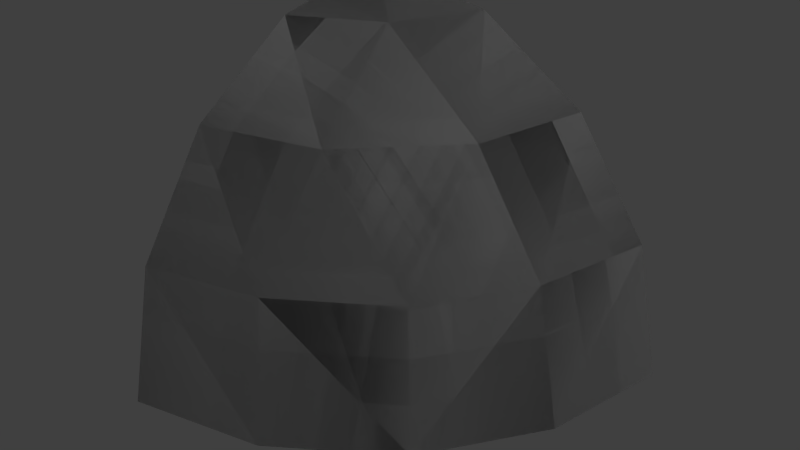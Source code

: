 # Source: Heavy_Corner_Round.blend  (saved by Blender 2.79.0; exported with 4.5.12 LTS)
import bpy
from mathutils import Matrix  # noqa: F401  (used for matrix-valued properties, if any)

bpy.ops.wm.read_factory_settings(use_empty=True)
scene = bpy.context.scene
scene.name = 'Scene'

# ---- collections
col_collection_1 = bpy.data.collections.new('Collection 1'); scene.collection.children.link(col_collection_1)

# ---- materials (node trees are filled in below, after node groups)
mat_rc_tetra_round_001 = bpy.data.materials.new('RC_Tetra_Round.001')
mat_rc_tetra_round_001.alpha_threshold = 0.0
mat_rc_tetra_round_001.use_transparent_shadow = False
mat_rc_tetra_round_001.roughness = 0.5
mat_rc_tetra_round = bpy.data.materials.new('RC_Tetra_Round')
mat_rc_tetra_round.alpha_threshold = 0.0
mat_rc_tetra_round.use_transparent_shadow = False
mat_rc_tetra_round.roughness = 0.5

# ---- material node trees

# ---- world
world_world = bpy.data.worlds.new('World'); scene.world = world_world
world_world.color = (0.05088, 0.05088, 0.05088)
world_world.use_sun_shadow = False
world_world.sun_shadow_jitter_overblur = 0.0
world_world.cycles.sampling_method = 'MANUAL'

# ---- lights
light_lamp = bpy.data.lights.new('Lamp', 'POINT')
light_lamp.transmission_factor = 0.0
light_lamp.cutoff_distance = 30.0
light_lamp.energy = 100.0
light_lamp.shadow_buffer_clip_start = 1.001
light_lamp.shadow_soft_size = 0.1
light_lamp.shadow_maximum_resolution = 0.006
light_lamp.use_absolute_resolution = True

# ---- meshes
me_rc_tetra_round_001 = bpy.data.meshes.new('RC_Tetra_Round.001')
me_rc_tetra_round_001.from_pydata([(0.4253, -0.5, -0.1173), (0.5014, -0.5, -0.5), (0.4253, -0.1173, -0.5), (0.3366, -0.1173, -0.1467), (0.2086, -0.5, 0.2071), (0.2086, 0.2071, -0.5), (0.1467, -0.1173, 0.146), (-0.1625, -0.1173, 0.3466), (0.1269, 0.2071, -0.1523), (-0.1475, 0.2071, 0.1221), (-0.5, 0.2071, 0.2064), (-0.1159, 0.4239, -0.5), (-0.2427, 0.4239, -0.2434), (-0.5, 0.4239, -0.118), (-0.5, 0.5, -0.5), (-0.5, -0.1173, 0.4232), (-0.1159, -0.5, 0.4239), (-0.5, -0.5, 0.4993), (0.5014, -0.5, -0.5), (-0.5, -0.5, -0.5), (0.4253, -0.1173, -0.5), (0.2086, 0.2071, -0.5), (-0.1159, 0.4239, -0.5), (-0.5, 0.5, -0.5), (-0.5, 0.4239, -0.118), (-0.5, 0.5, -0.5), (-0.5, -0.5, -0.5), (-0.5, 0.2071, 0.2064), (-0.5, -0.1173, 0.4232), (-0.5, -0.5, 0.4993), (-0.5, -0.5, 0.4993), (-0.5, -0.5, -0.5), (0.5014, -0.5, -0.5), (0.4253, -0.5, -0.1173), (0.2086, -0.5, 0.2071), (-0.1159, -0.5, 0.4239)], [], [(0, 1, 2), (0, 2, 3), (4, 0, 3), (3, 2, 5), (4, 3, 6), (4, 6, 7), (6, 3, 8), (3, 5, 8), (6, 8, 9), (7, 6, 9), (7, 9, 10), (8, 5, 11), (9, 8, 12), (8, 11, 12), (9, 12, 13), (10, 9, 13), (12, 11, 14), (13, 12, 14), (15, 7, 10), (16, 7, 15), (16, 4, 7), (17, 16, 15), (18, 19, 20), (19, 21, 20), (19, 22, 21), (19, 23, 22), (24, 25, 26), (27, 24, 26), (28, 27, 26), (29, 28, 26), (30, 31, 32), (32, 33, 30), (33, 34, 30), (34, 35, 30)])
me_rc_tetra_round_001.polygons.foreach_set('use_smooth', [True] * 34)
_k = set([(0, 1), (0, 4), (1, 2), (2, 5), (4, 16), (5, 11), (10, 13), (10, 15), (11, 14), (13, 14), (15, 17), (16, 17), (18, 19), (18, 20), (19, 23), (20, 21), (21, 22), (22, 23), (24, 25), (24, 27), (25, 26), (26, 29), (27, 28), (28, 29), (30, 31), (30, 35), (31, 32), (32, 33), (33, 34), (34, 35)])
me_rc_tetra_round_001.attributes.new('sharp_edge', 'BOOLEAN', 'EDGE').data.foreach_set('value', [ (min(e.vertices), max(e.vertices)) in _k for e in me_rc_tetra_round_001.edges])
_uv = me_rc_tetra_round_001.uv_layers.new(name='UVMap')
_uv.uv.foreach_set('vector', [0.4161, 0.7806, 0.4511, 0.8152, 0.4065, 0.8575, 0.4161, 0.7806, 0.4065, 0.8575, 0.3675, 0.818, 0.3555, 0.7377, 0.4161, 0.7806, 0.3675, 0.818, 0.3675, 0.818, 0.4065, 0.8575, 0.3561, 0.8928, 0.3555, 0.7377, 0.3675, 0.818, 0.3264, 0.7882, 0.3555, 0.7377, 0.3264, 0.7882, 0.2774, 0.7665, 0.3264, 0.7882, 0.3675, 0.818, 0.3225, 0.8511, 0.3675, 0.818, 0.3561, 0.8928, 0.3225, 0.8511, 0.3264, 0.7882, 0.3225, 0.8511, 0.2747, 0.8236, 0.2774, 0.7665, 0.3264, 0.7882, 0.2747, 0.8236, 0.2774, 0.7665, 0.2747, 0.8236, 0.221, 0.8152, 0.3225, 0.8511, 0.3561, 0.8928, 0.3003, 0.9192, 0.2747, 0.8236, 0.3225, 0.8511, 0.2693, 0.8874, 0.3225, 0.8511, 0.3003, 0.9192, 0.2693, 0.8874, 0.2747, 0.8236, 0.2693, 0.8874, 0.2262, 0.8766, 0.221, 0.8152, 0.2747, 0.8236, 0.2262, 0.8766, 0.2693, 0.8874, 0.3003, 0.9192, 0.2404, 0.9373, 0.2262, 0.8766, 0.2693, 0.8874, 0.2404, 0.9373, 0.2263, 0.7538, 0.2774, 0.7665, 0.221, 0.8152, 0.2881, 0.7069, 0.2774, 0.7665, 0.2263, 0.7538, 0.2881, 0.7069, 0.3555, 0.7377, 0.2774, 0.7665, 0.2405, 0.694, 0.2881, 0.7069, 0.2263, 0.7538, 0.9862, 0.6347, 0.9862, 0.7923, 0.9257, 0.6467, 0.9862, 0.7923, 0.8747, 0.6808, 0.9257, 0.6467, 0.9862, 0.7923, 0.8405, 0.7319, 0.8747, 0.6808, 0.9862, 0.7923, 0.8285, 0.7923, 0.8405, 0.7319, 0.9257, 0.6467, 0.9862, 0.6347, 0.9862, 0.7923, 0.8747, 0.6808, 0.9257, 0.6467, 0.9862, 0.7923, 0.8405, 0.7319, 0.8747, 0.6808, 0.9862, 0.7923, 0.8285, 0.7923, 0.8405, 0.7319, 0.9862, 0.7923, 0.9862, 0.6347, 0.9862, 0.7923, 0.8285, 0.7923, 0.8285, 0.7923, 0.8375, 0.7439, 0.9862, 0.6347, 0.8375, 0.7439, 0.8761, 0.6822, 0.9862, 0.6347, 0.8761, 0.6822, 0.9375, 0.6423, 0.9862, 0.6347])
me_rc_tetra_round_001.materials.append(mat_rc_tetra_round_001)
me_rc_tetra_round_001.use_remesh_preserve_volume = False
me_rc_tetra_round_001.use_remesh_preserve_attributes = False
me_rc_tetra_round_001.use_mirror_vertex_groups = False
me_rc_tetra_round_001.update()
me_rc_tetra_round_001.normals_split_custom_set([tuple(v) for v in zip(*[iter([0.9274, 0.2193, 0.3031, 0.9685, 0.1927, 0.1579, 0.8984, 0.3868, 0.208, 0.9274, 0.2193, 0.3031, 0.8984, 0.3868, 0.208, 0.8529, 0.3834, 0.3543, 0.7945, 0.2186, 0.5665, 0.9274, 0.2193, 0.3031, 0.8529, 0.3834, 0.3543, 0.8529, 0.3834, 0.3543, 0.8984, 0.3868, 0.208, 0.7135, 0.6795, 0.1708, 0.7945, 0.2186, 0.5665, 0.8529, 0.3834, 0.3543, 0.6499, 0.3838, 0.6559, 0.7945, 0.2186, 0.5665, 0.6499, 0.3838, 0.6559, 0.3481, 0.3852, 0.8547, 0.6499, 0.3838, 0.6559, 0.8529, 0.3834, 0.3543, 0.6285, 0.6934, 0.3525, 0.8529, 0.3834, 0.3543, 0.7135, 0.6795, 0.1708, 0.6285, 0.6934, 0.3525, 0.6499, 0.3838, 0.6559, 0.6285, 0.6934, 0.3525, 0.3557, 0.6944, 0.6256, 0.3481, 0.3852, 0.8547, 0.6499, 0.3838, 0.6559, 0.3557, 0.6944, 0.6256, 0.3481, 0.3852, 0.8547, 0.3557, 0.6944, 0.6256, 0.1669, 0.6853, 0.7089, 0.6285, 0.6934, 0.3525, 0.7135, 0.6795, 0.1708, 0.4082, 0.8994, 0.1563, 0.3557, 0.6944, 0.6256, 0.6285, 0.6934, 0.3525, 0.2864, 0.9139, 0.2877, 0.6285, 0.6934, 0.3525, 0.4082, 0.8994, 0.1563, 0.2864, 0.9139, 0.2877, 0.3557, 0.6944, 0.6256, 0.2864, 0.9139, 0.2877, 0.1558, 0.8987, 0.4101, 0.1669, 0.6853, 0.7089, 0.3557, 0.6944, 0.6256, 0.1558, 0.8987, 0.4101, 0.2864, 0.9139, 0.2877, 0.4082, 0.8994, 0.1563, 0.1445, 0.9788, 0.1452, 0.1558, 0.8987, 0.4101, 0.2864, 0.9139, 0.2877, 0.1445, 0.9788, 0.1452, 0.191, 0.3833, 0.9037, 0.3481, 0.3852, 0.8547, 0.1669, 0.6853, 0.7089, 0.3009, 0.2125, 0.9297, 0.3481, 0.3852, 0.8547, 0.191, 0.3833, 0.9037, 0.3009, 0.2125, 0.9297, 0.7945, 0.2186, 0.5665, 0.3481, 0.3852, 0.8547, 0.1535, 0.1928, 0.9692, 0.3009, 0.2125, 0.9297, 0.191, 0.3833, 0.9037, 0.0, 0.0, -1.0, 9.719e-09, 0.0, -1.0, 0.0, 0.0, -1.0, 9.719e-09, 0.0, -1.0, 1.944e-08, 0.0, -1.0, 0.0, 0.0, -1.0, 9.719e-09, 0.0, -1.0, 1.948e-08, 0.0, -1.0, 1.944e-08, 0.0, -1.0, 9.719e-09, 0.0, -1.0, 0.0, 0.0, -1.0, 1.948e-08, 0.0, -1.0, -1.0, 0.0, 0.0, -1.0, 0.0, 0.0, -1.0, 0.0, 0.0, -1.0, 0.0, 0.0, -1.0, 0.0, 0.0, -1.0, 0.0, 0.0, -1.0, 0.0, 0.0, -1.0, 0.0, 0.0, -1.0, 0.0, 0.0, -1.0, 0.0, 0.0, -1.0, 0.0, 0.0, -1.0, 0.0, 0.0, 5.925e-08, -1.0, -1.136e-07, 0.0, -1.0, 0.0, -8.325e-08, -1.0, -8.331e-08, -8.325e-08, -1.0, -8.331e-08, -4.044e-08, -1.0, 3.893e-08, 5.925e-08, -1.0, -1.136e-07, -4.044e-08, -1.0, 3.893e-08, 7.946e-07, -1.0, 1.183e-06, 5.925e-08, -1.0, -1.136e-07, 7.946e-07, -1.0, 1.183e-06, -2.675e-07, -1.0, -2.027e-06, 5.925e-08, -1.0, -1.136e-07])] * 3)])
me_rc_tetra_round = bpy.data.meshes.new('RC_Tetra_Round')
me_rc_tetra_round.from_pydata([(0.4253, -0.5, -0.1173), (0.5014, -0.5, -0.5), (0.4253, -0.1173, -0.5), (0.3366, -0.1173, -0.1467), (0.2086, -0.5, 0.2071), (0.2086, 0.2071, -0.5), (0.1467, -0.1173, 0.146), (-0.1625, -0.1173, 0.3466), (0.1269, 0.2071, -0.1523), (-0.1475, 0.2071, 0.1221), (-0.5, 0.2071, 0.2064), (-0.1159, 0.4239, -0.5), (-0.2427, 0.4239, -0.2434), (-0.5, 0.4239, -0.118), (-0.5, 0.5, -0.5), (-0.5, -0.1173, 0.4232), (-0.1159, -0.5, 0.4239), (-0.5, -0.5, 0.4993), (0.5014, -0.5, -0.5), (-0.5, -0.5, -0.5), (0.4253, -0.1173, -0.5), (0.2086, 0.2071, -0.5), (-0.1159, 0.4239, -0.5), (-0.5, 0.5, -0.5), (-0.5, 0.4239, -0.118), (-0.5, 0.5, -0.5), (-0.5, -0.5, -0.5), (-0.5, 0.2071, 0.2064), (-0.5, -0.1173, 0.4232), (-0.5, -0.5, 0.4993), (-0.5, -0.5, 0.4993), (-0.5, -0.5, -0.5), (0.5014, -0.5, -0.5), (0.4253, -0.5, -0.1173), (0.2086, -0.5, 0.2071), (-0.1159, -0.5, 0.4239)], [], [(0, 1, 2), (0, 2, 3), (4, 0, 3), (3, 2, 5), (4, 3, 6), (4, 6, 7), (6, 3, 8), (3, 5, 8), (6, 8, 9), (7, 6, 9), (7, 9, 10), (8, 5, 11), (9, 8, 12), (8, 11, 12), (9, 12, 13), (10, 9, 13), (12, 11, 14), (13, 12, 14), (15, 7, 10), (16, 7, 15), (16, 4, 7), (17, 16, 15), (18, 19, 20), (19, 21, 20), (19, 22, 21), (19, 23, 22), (24, 25, 26), (27, 24, 26), (28, 27, 26), (29, 28, 26), (30, 31, 32), (32, 33, 30), (33, 34, 30), (34, 35, 30)])
me_rc_tetra_round.polygons.foreach_set('use_smooth', [True] * 34)
_k = set([(0, 1), (0, 4), (1, 2), (2, 5), (4, 16), (5, 11), (10, 13), (10, 15), (11, 14), (13, 14), (15, 17), (16, 17), (18, 19), (18, 20), (19, 23), (20, 21), (21, 22), (22, 23), (24, 25), (24, 27), (25, 26), (26, 29), (27, 28), (28, 29), (30, 31), (30, 35), (31, 32), (32, 33), (33, 34), (34, 35)])
me_rc_tetra_round.attributes.new('sharp_edge', 'BOOLEAN', 'EDGE').data.foreach_set('value', [ (min(e.vertices), max(e.vertices)) in _k for e in me_rc_tetra_round.edges])
_uv = me_rc_tetra_round.uv_layers.new(name='UVMap')
_uv.uv.foreach_set('vector', [0.4161, 0.7806, 0.4511, 0.8152, 0.4065, 0.8575, 0.4161, 0.7806, 0.4065, 0.8575, 0.3675, 0.818, 0.3555, 0.7377, 0.4161, 0.7806, 0.3675, 0.818, 0.3675, 0.818, 0.4065, 0.8575, 0.3561, 0.8928, 0.3555, 0.7377, 0.3675, 0.818, 0.3264, 0.7882, 0.3555, 0.7377, 0.3264, 0.7882, 0.2774, 0.7665, 0.3264, 0.7882, 0.3675, 0.818, 0.3225, 0.8511, 0.3675, 0.818, 0.3561, 0.8928, 0.3225, 0.8511, 0.3264, 0.7882, 0.3225, 0.8511, 0.2747, 0.8236, 0.2774, 0.7665, 0.3264, 0.7882, 0.2747, 0.8236, 0.2774, 0.7665, 0.2747, 0.8236, 0.221, 0.8152, 0.3225, 0.8511, 0.3561, 0.8928, 0.3003, 0.9192, 0.2747, 0.8236, 0.3225, 0.8511, 0.2693, 0.8874, 0.3225, 0.8511, 0.3003, 0.9192, 0.2693, 0.8874, 0.2747, 0.8236, 0.2693, 0.8874, 0.2262, 0.8766, 0.221, 0.8152, 0.2747, 0.8236, 0.2262, 0.8766, 0.2693, 0.8874, 0.3003, 0.9192, 0.2404, 0.9373, 0.2262, 0.8766, 0.2693, 0.8874, 0.2404, 0.9373, 0.2263, 0.7538, 0.2774, 0.7665, 0.221, 0.8152, 0.2881, 0.7069, 0.2774, 0.7665, 0.2263, 0.7538, 0.2881, 0.7069, 0.3555, 0.7377, 0.2774, 0.7665, 0.2405, 0.694, 0.2881, 0.7069, 0.2263, 0.7538, 0.9862, 0.6347, 0.9862, 0.7923, 0.9257, 0.6467, 0.9862, 0.7923, 0.8747, 0.6808, 0.9257, 0.6467, 0.9862, 0.7923, 0.8405, 0.7319, 0.8747, 0.6808, 0.9862, 0.7923, 0.8285, 0.7923, 0.8405, 0.7319, 0.9257, 0.6467, 0.9862, 0.6347, 0.9862, 0.7923, 0.8747, 0.6808, 0.9257, 0.6467, 0.9862, 0.7923, 0.8405, 0.7319, 0.8747, 0.6808, 0.9862, 0.7923, 0.8285, 0.7923, 0.8405, 0.7319, 0.9862, 0.7923, 0.9862, 0.6347, 0.9862, 0.7923, 0.8285, 0.7923, 0.8285, 0.7923, 0.8375, 0.7439, 0.9862, 0.6347, 0.8375, 0.7439, 0.8761, 0.6822, 0.9862, 0.6347, 0.8761, 0.6822, 0.9375, 0.6423, 0.9862, 0.6347])
me_rc_tetra_round.materials.append(mat_rc_tetra_round)
me_rc_tetra_round.use_remesh_preserve_volume = False
me_rc_tetra_round.use_remesh_preserve_attributes = False
me_rc_tetra_round.use_mirror_vertex_groups = False
me_rc_tetra_round.update()
me_rc_tetra_round.normals_split_custom_set([tuple(v) for v in zip(*[iter([0.9274, 0.2193, 0.3031, 0.9685, 0.1927, 0.1579, 0.8984, 0.3868, 0.208, 0.9274, 0.2193, 0.3031, 0.8984, 0.3868, 0.208, 0.8529, 0.3834, 0.3543, 0.7945, 0.2186, 0.5665, 0.9274, 0.2193, 0.3031, 0.8529, 0.3834, 0.3543, 0.8529, 0.3834, 0.3543, 0.8984, 0.3868, 0.208, 0.7135, 0.6795, 0.1708, 0.7945, 0.2186, 0.5665, 0.8529, 0.3834, 0.3543, 0.6499, 0.3838, 0.6559, 0.7945, 0.2186, 0.5665, 0.6499, 0.3838, 0.6559, 0.3481, 0.3852, 0.8547, 0.6499, 0.3838, 0.6559, 0.8529, 0.3834, 0.3543, 0.6285, 0.6934, 0.3525, 0.8529, 0.3834, 0.3543, 0.7135, 0.6795, 0.1708, 0.6285, 0.6934, 0.3525, 0.6499, 0.3838, 0.6559, 0.6285, 0.6934, 0.3525, 0.3557, 0.6944, 0.6256, 0.3481, 0.3852, 0.8547, 0.6499, 0.3838, 0.6559, 0.3557, 0.6944, 0.6256, 0.3481, 0.3852, 0.8547, 0.3557, 0.6944, 0.6256, 0.1669, 0.6853, 0.7089, 0.6285, 0.6934, 0.3525, 0.7135, 0.6795, 0.1708, 0.4082, 0.8994, 0.1563, 0.3557, 0.6944, 0.6256, 0.6285, 0.6934, 0.3525, 0.2864, 0.9139, 0.2877, 0.6285, 0.6934, 0.3525, 0.4082, 0.8994, 0.1563, 0.2864, 0.9139, 0.2877, 0.3557, 0.6944, 0.6256, 0.2864, 0.9139, 0.2877, 0.1558, 0.8987, 0.4101, 0.1669, 0.6853, 0.7089, 0.3557, 0.6944, 0.6256, 0.1558, 0.8987, 0.4101, 0.2864, 0.9139, 0.2877, 0.4082, 0.8994, 0.1563, 0.1445, 0.9788, 0.1452, 0.1558, 0.8987, 0.4101, 0.2864, 0.9139, 0.2877, 0.1445, 0.9788, 0.1452, 0.191, 0.3833, 0.9037, 0.3481, 0.3852, 0.8547, 0.1669, 0.6853, 0.7089, 0.3009, 0.2125, 0.9297, 0.3481, 0.3852, 0.8547, 0.191, 0.3833, 0.9037, 0.3009, 0.2125, 0.9297, 0.7945, 0.2186, 0.5665, 0.3481, 0.3852, 0.8547, 0.1535, 0.1928, 0.9692, 0.3009, 0.2125, 0.9297, 0.191, 0.3833, 0.9037, 0.0, 0.0, -1.0, 9.719e-09, 0.0, -1.0, 0.0, 0.0, -1.0, 9.719e-09, 0.0, -1.0, 1.944e-08, 0.0, -1.0, 0.0, 0.0, -1.0, 9.719e-09, 0.0, -1.0, 1.948e-08, 0.0, -1.0, 1.944e-08, 0.0, -1.0, 9.719e-09, 0.0, -1.0, 0.0, 0.0, -1.0, 1.948e-08, 0.0, -1.0, -1.0, 0.0, 0.0, -1.0, 0.0, 0.0, -1.0, 0.0, 0.0, -1.0, 0.0, 0.0, -1.0, 0.0, 0.0, -1.0, 0.0, 0.0, -1.0, 0.0, 0.0, -1.0, 0.0, 0.0, -1.0, 0.0, 0.0, -1.0, 0.0, 0.0, -1.0, 0.0, 0.0, -1.0, 0.0, 0.0, 5.925e-08, -1.0, -1.136e-07, 0.0, -1.0, 0.0, -8.325e-08, -1.0, -8.331e-08, -8.325e-08, -1.0, -8.331e-08, -4.044e-08, -1.0, 3.893e-08, 5.925e-08, -1.0, -1.136e-07, -4.044e-08, -1.0, 3.893e-08, 7.946e-07, -1.0, 1.183e-06, 5.925e-08, -1.0, -1.136e-07, 7.946e-07, -1.0, 1.183e-06, -2.675e-07, -1.0, -2.027e-06, 5.925e-08, -1.0, -1.136e-07])] * 3)])

# ---- objects
ob_rc_tetra_round_001 = bpy.data.objects.new('RC_Tetra_Round.001', me_rc_tetra_round_001)
ob_rc_tetra_round = bpy.data.objects.new('RC_Tetra_Round', me_rc_tetra_round)
ob_lamp = bpy.data.objects.new('Lamp', light_lamp)

# ---- transforms, parenting, visibility, modifiers, constraints
ob_rc_tetra_round_001.location = (0.0, 0.0, 0.0)
ob_rc_tetra_round_001.rotation_euler = (1.571, -0.0, 0.0)
ob_rc_tetra_round_001.lineart.crease_threshold = 0.0
ob_rc_tetra_round.location = (0.0, 0.0, 0.0)
ob_rc_tetra_round.rotation_euler = (1.571, -0.0, 0.0)
ob_rc_tetra_round.lineart.crease_threshold = 0.0
ob_lamp.location = (4.076, 1.005, 5.904)
ob_lamp.rotation_euler = (0.6503, 0.05522, 1.866)
ob_lamp.lock_rotations_4d = False
ob_lamp.empty_display_type = 'ARROWS'
ob_lamp.color = (0.0, 0.0, 0.0, 0.0)
ob_lamp.lineart.crease_threshold = 0.0

# ---- collection membership
col_collection_1.objects.link(ob_rc_tetra_round_001)
col_collection_1.objects.link(ob_rc_tetra_round)
col_collection_1.objects.link(ob_lamp)

# ---- scene / render settings (as saved in the file)
scene.frame_start = 1; scene.frame_end = 250; scene.frame_set(1)
scene.render.engine = 'BLENDER_EEVEE_NEXT'
scene.render.resolution_percentage = 50
scene.render.dither_intensity = 0.0
scene.cycles.use_denoising = False
scene.cycles.samples = 128
scene.cycles.sampling_pattern = 'TABULATED_SOBOL'
scene.cycles.use_adaptive_sampling = False
scene.cycles.use_light_tree = False
scene.cycles.blur_glossy = 0.0
scene.cycles.sample_clamp_indirect = 0.0
scene.view_settings.view_transform = 'Standard'
bpy.context.view_layer.update()

# ---- added for rendering (the .blend has no active camera): camera
cam_auto = bpy.data.cameras.new('AutoCamera')
cam_auto.lens = 50.0
cam_auto.sensor_width = 36.0
cam_auto.clip_end = 1000.0
ob_auto_camera = bpy.data.objects.new('AutoCamera', cam_auto)
scene.collection.objects.link(ob_auto_camera)
ob_auto_camera.location = (1.60365, -1.92315, 1.28234)
ob_auto_camera.rotation_euler = (1.09748, -7.21219e-08, 0.694738)
scene.camera = ob_auto_camera
bpy.context.view_layer.update()
